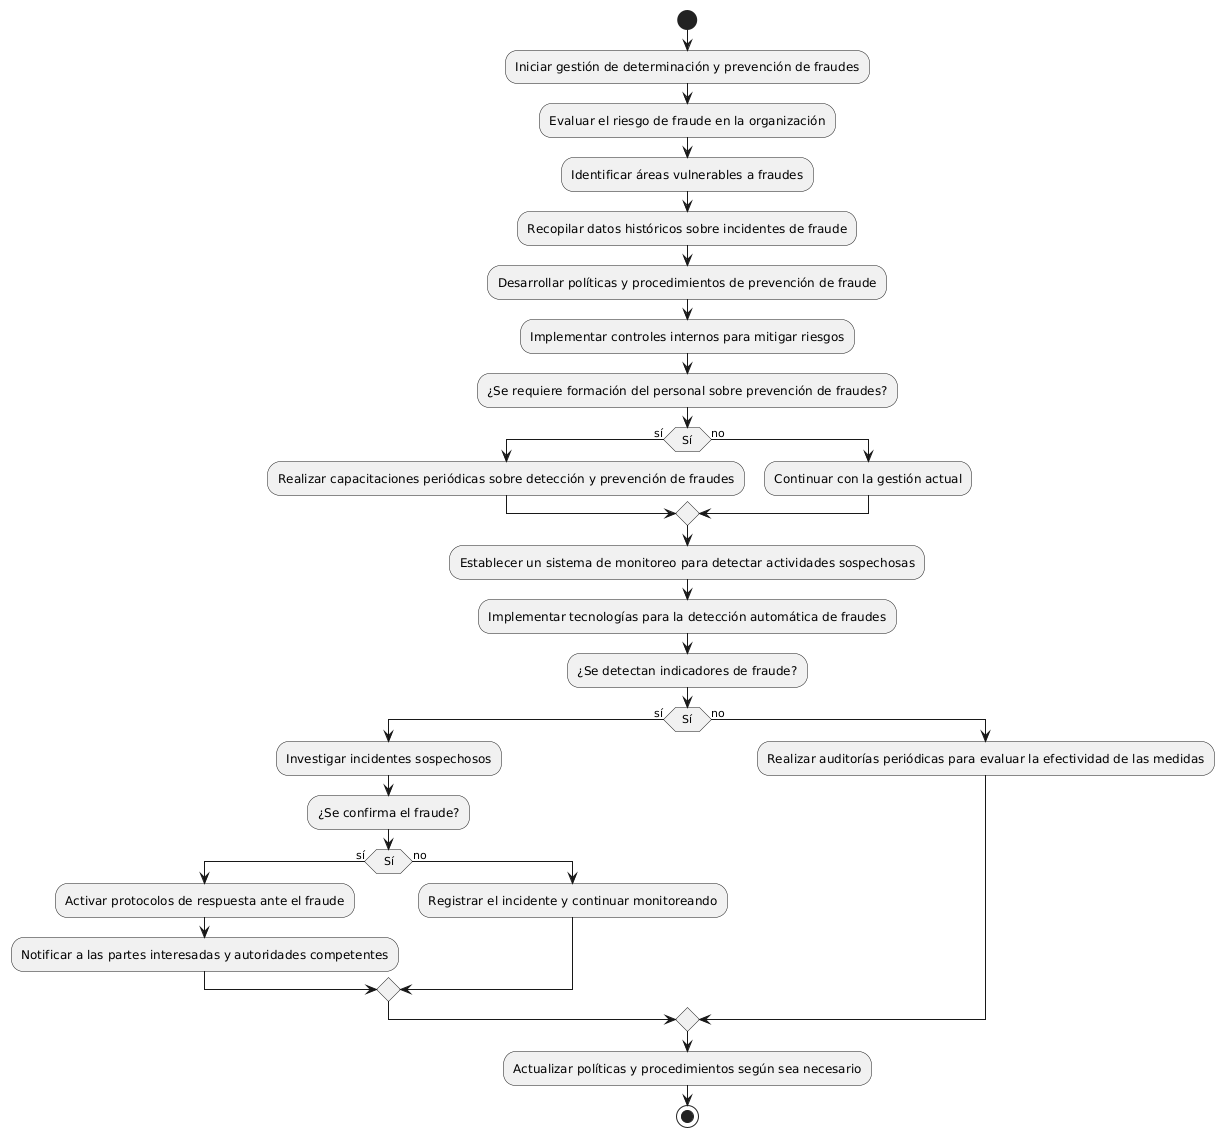

The diagram above was rendered by PlantUML. Its source (embedded in the PNG):
@startuml
start
:Iniciar gestión de determinación y prevención de fraudes;
:Evaluar el riesgo de fraude en la organización;

:Identificar áreas vulnerables a fraudes;
:Recopilar datos históricos sobre incidentes de fraude;

:Desarrollar políticas y procedimientos de prevención de fraude;
:Implementar controles internos para mitigar riesgos;

:¿Se requiere formación del personal sobre prevención de fraudes?;
if (Sí) then (sí)
    :Realizar capacitaciones periódicas sobre detección y prevención de fraudes;
else (no)
    :Continuar con la gestión actual;
endif

:Establecer un sistema de monitoreo para detectar actividades sospechosas;
:Implementar tecnologías para la detección automática de fraudes;

:¿Se detectan indicadores de fraude?;
if (Sí) then (sí)
    :Investigar incidentes sospechosos;
    :¿Se confirma el fraude?;
    if (Sí) then (sí)
        :Activar protocolos de respuesta ante el fraude;
        :Notificar a las partes interesadas y autoridades competentes;
    else (no)
        :Registrar el incidente y continuar monitoreando;
    endif
else (no)
    :Realizar auditorías periódicas para evaluar la efectividad de las medidas;
endif

:Actualizar políticas y procedimientos según sea necesario;

stop
@enduml